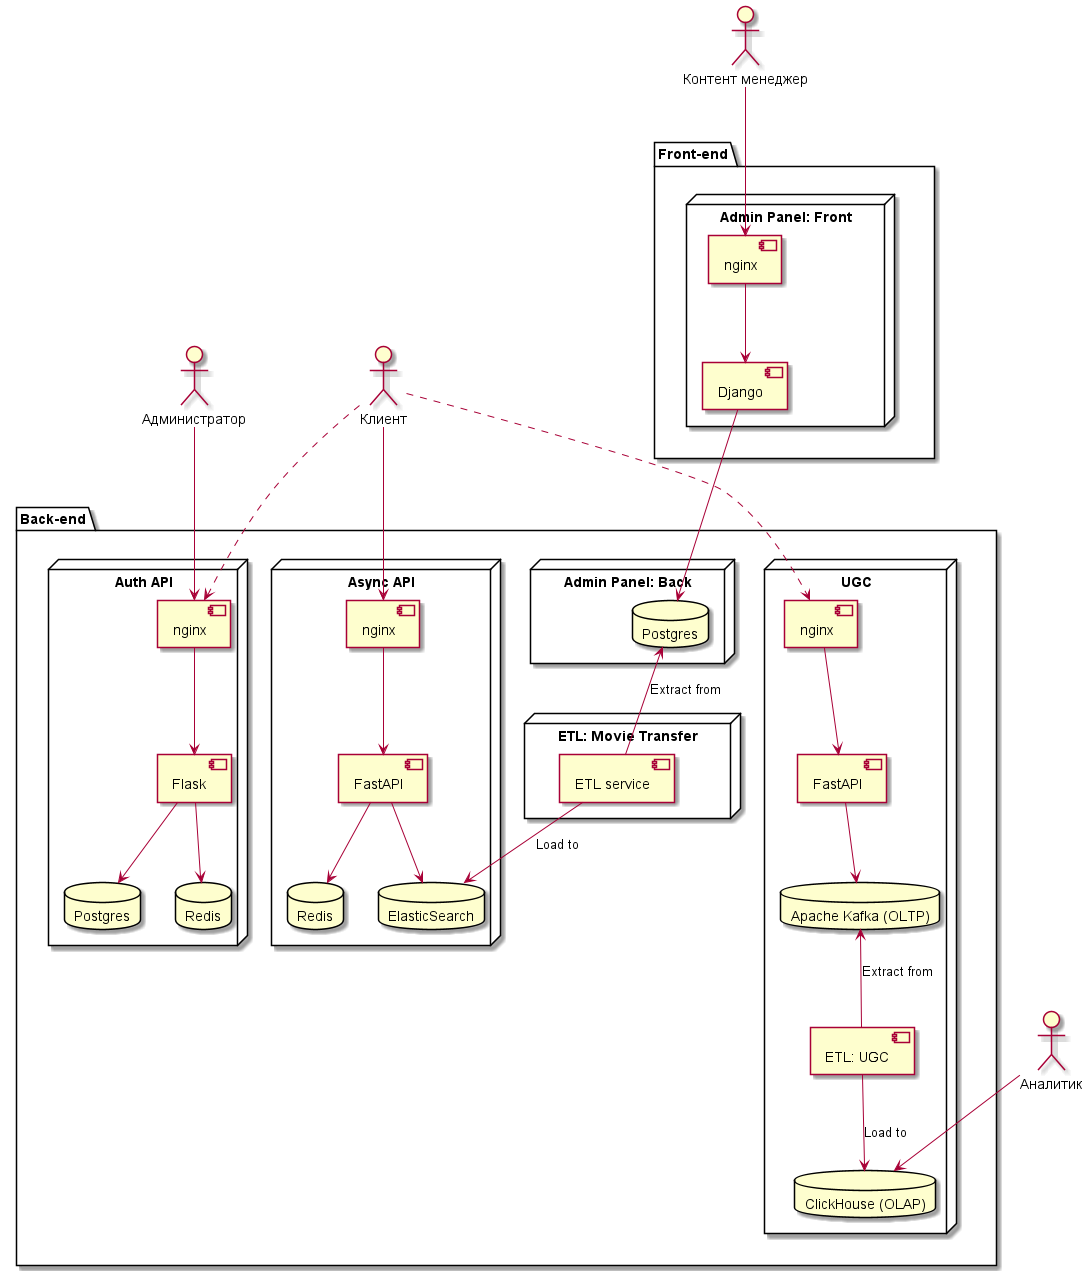

The diagram above was rendered by PlantUML. Its source (embedded in the PNG):
@startuml
actor Администратор as admin
actor Аналитик as analyst
actor "Контент менеджер" as content_manager
actor Клиент as client

package "Front-end" as frontend {
    node "Admin Panel: Front" {
        component nginx as admin_nginx
        component Django as admin_engine

        admin_nginx --> admin_engine
    }

}
package "Back-end" as backend {
    node "Auth API" as auth_api {
        component nginx as auth_nginx
        component Flask as auth_engine
        database Postgres as auth_db
        database Redis as auth_cache

        auth_nginx --> auth_engine
        auth_engine --> auth_db
        auth_engine --> auth_cache
    }

    node "Async API" as async_api {
        component nginx as async_nginx
        component FastAPI as async_engine
        database ElasticSearch as async_db
        database Redis as async_cache

        async_nginx --> async_engine
        async_engine --> async_cache
        async_engine --> async_db
    }

    node "UGC" as ugc_service {
        component nginx as ugc_nginx
        component FastAPI as ugc_engine
        component "ETL: UGC" as etl_ugc_transfer
        database "Apache Kafka (OLTP)" as ugc_oltp_db
        database "ClickHouse (OLAP)" as ugc_olap_db

        etl_ugc_transfer -u-> ugc_oltp_db : Extract from
        etl_ugc_transfer -d-> ugc_olap_db : Load to
        ugc_nginx --> ugc_engine
        ugc_engine --> ugc_oltp_db
    }

    node "Admin Panel: Back" as admin_panel_back {
        database Postgres as admin_db

        admin_engine --> admin_db
    }

    node "ETL: Movie Transfer" {
        component "ETL service" as etl_movie_transfer
        etl_movie_transfer -u-> admin_db : Extract from
        etl_movie_transfer -d-> async_db : Load to
    }
}


frontend -[hidden]d-> backend

admin --> auth_nginx
analyst --> ugc_olap_db
content_manager --> admin_nginx
client ..> auth_nginx
client ..> ugc_nginx
client --> async_nginx

skinparam componentStyle uml2
@enduml